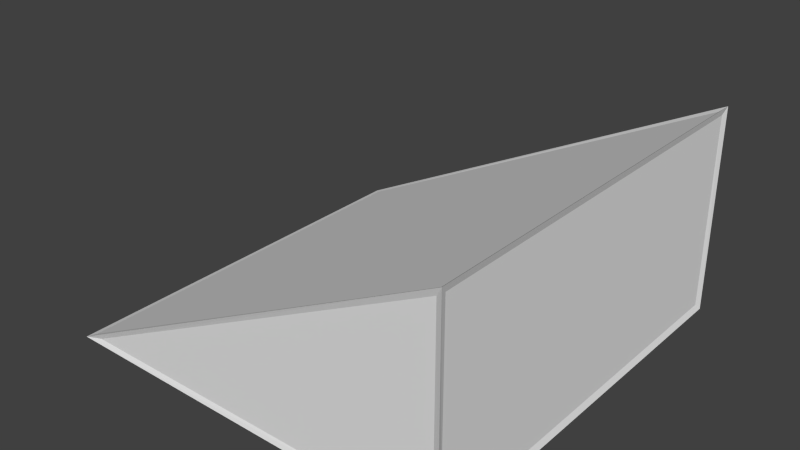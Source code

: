 # Source: halfSlant.blend  (saved by Blender 2.71.0; exported with 4.5.12 LTS)
import bpy
from mathutils import Matrix  # noqa: F401  (used for matrix-valued properties, if any)

bpy.ops.wm.read_factory_settings(use_empty=True)
scene = bpy.context.scene
scene.name = 'Scene'

# ---- collections
col_collection_1 = bpy.data.collections.new('Collection 1'); scene.collection.children.link(col_collection_1)

# ---- world
world_world = bpy.data.worlds.new('World'); scene.world = world_world
world_world.color = (0.05088, 0.05088, 0.05088)
world_world.use_sun_shadow = False
world_world.sun_shadow_jitter_overblur = 0.0
world_world.cycles.sampling_method = 'MANUAL'
world_world.cycles.sample_map_resolution = 256

# ---- meshes
me_cube_001 = bpy.data.meshes.new('Cube.001')
me_cube_001.from_pydata([(-0.5, -0.5, -0.5), (-0.5, 0.5, -0.5), (0.5, 0.5, -0.5), (0.5, -0.5, -0.5), (0.5, 0.5, 0.0), (0.5, -0.5, 0.0)], [], [(5, 4, 1, 0), (4, 5, 3, 2), (0, 1, 2, 3), (5, 0, 3), (1, 4, 2)])
_uv = me_cube_001.uv_layers.new(name='UVMap')
_uv.uv.foreach_set('vector', [1.0, 0.0, 1.0, 1.0, 0.0, 1.0, 0.0, 0.0, 1.0, 0.5, 0.0, 0.5, 0.0, 0.0, 1.0, 0.0, 0.0, 0.0, 0.0, 1.0, 1.0, 1.0, 1.0, 0.0, 1.0, 0.5, 0.0, 0.0, 1.0, 0.0, 0.0, 0.0, 1.0, 0.5, 1.0, 0.0])
me_cube_001.use_remesh_preserve_volume = False
me_cube_001.use_remesh_preserve_attributes = False
me_cube_001.use_mirror_vertex_groups = False
me_cube_001.update()
me_cube_000 = bpy.data.meshes.new('Cube.000')
me_cube_000.from_pydata([(-0.4918, -0.4946, -0.4981), (-0.5082, -0.5054, -0.5019), (-0.4918, 0.4946, -0.4981), (-0.5082, 0.5054, -0.5019), (0.4942, 0.4942, -0.4942), (0.5058, 0.5058, -0.5058), (0.4942, -0.4942, -0.4942), (0.5058, -0.5058, -0.5058), (0.4956, 0.4944, -0.007066), (0.5044, 0.5056, 0.007066), (0.4956, -0.4944, -0.007066), (0.5044, -0.5056, 0.007066), (0.4911, -0.49, -0.004472), (0.4911, 0.49, -0.004472), (-0.4911, 0.49, -0.4955), (-0.4911, -0.49, -0.4955), (0.5, 0.49, -0.01), (0.5, -0.49, -0.01), (0.5, -0.49, -0.49), (0.5, 0.49, -0.49), (-0.49, -0.49, -0.5), (-0.49, 0.49, -0.5), (0.49, 0.49, -0.5), (0.49, -0.49, -0.5), (0.49, -0.5, -0.01618), (-0.4576, -0.5, -0.49), (0.49, -0.5, -0.49), (-0.4576, 0.5, -0.49), (0.49, 0.5, -0.01618), (0.49, 0.5, -0.49)], [], [(12, 13, 8, 10), (13, 12, 11, 9), (13, 14, 2, 8), (14, 13, 9, 3), (14, 15, 0, 2), (15, 14, 3, 1), (15, 12, 10, 0), (12, 15, 1, 11), (16, 17, 10, 8), (17, 16, 9, 11), (17, 18, 6, 10), (18, 17, 11, 7), (18, 19, 4, 6), (19, 18, 7, 5), (19, 16, 8, 4), (16, 19, 5, 9), (20, 21, 2, 0), (21, 20, 1, 3), (21, 22, 4, 2), (22, 21, 3, 5), (22, 23, 6, 4), (23, 22, 5, 7), (23, 20, 0, 6), (20, 23, 7, 1), (24, 25, 0, 10), (25, 24, 11, 1), (25, 26, 6, 0), (26, 25, 1, 7), (26, 24, 10, 6), (24, 26, 7, 11), (27, 28, 8, 2), (28, 27, 3, 9), (28, 29, 4, 8), (29, 28, 9, 5), (29, 27, 2, 4), (27, 29, 5, 3)])
_uv = me_cube_000.uv_layers.new(name='UVMap')
_uv.uv.foreach_set('vector', [1.0, 0.0, 1.0, 1.0, 1.0, 1.0, 1.0, 0.0, 1.0, 1.0, 1.0, 0.0, 1.0, 0.0, 1.0, 1.0, 1.0, 1.0, 0.0, 1.0, 0.0, 1.0, 1.0, 1.0, 0.0, 1.0, 1.0, 1.0, 1.0, 1.0, 0.0, 1.0, 0.0, 1.0, 0.0, 0.0, 0.0, 0.0, 0.0, 1.0, 0.0, 0.0, 0.0, 1.0, 0.0, 1.0, 0.0, 0.0, 0.0, 0.0, 1.0, 0.0, 1.0, 0.0, 0.0, 0.0, 1.0, 0.0, 0.0, 0.0, 0.0, 0.0, 1.0, 0.0, 1.0, 0.5, 0.0, 0.5, 0.0, 0.5, 1.0, 0.5, 0.0, 0.5, 1.0, 0.5, 1.0, 0.5, 0.0, 0.5, 0.0, 0.5, 0.0, 0.0, 0.0, 0.0, 0.0, 0.5, 0.0, 0.0, 0.0, 0.5, 0.0, 0.5, 0.0, 0.0, 0.0, 0.0, 1.0, 0.0, 1.0, 0.0, 0.0, 0.0, 1.0, 0.0, 0.0, 0.0, 0.0, 0.0, 1.0, 0.0, 1.0, 0.0, 1.0, 0.5, 1.0, 0.5, 1.0, 0.0, 1.0, 0.5, 1.0, 0.0, 1.0, 0.0, 1.0, 0.5, 0.0, 0.0, 0.0, 1.0, 0.0, 1.0, 0.0, 0.0, 0.0, 1.0, 0.0, 0.0, 0.0, 0.0, 0.0, 1.0, 0.0, 1.0, 1.0, 1.0, 1.0, 1.0, 0.0, 1.0, 1.0, 1.0, 0.0, 1.0, 0.0, 1.0, 1.0, 1.0, 1.0, 1.0, 1.0, 0.0, 1.0, 0.0, 1.0, 1.0, 1.0, 0.0, 1.0, 1.0, 1.0, 1.0, 1.0, 0.0, 1.0, 0.0, 0.0, 0.0, 0.0, 0.0, 1.0, 0.0, 0.0, 0.0, 1.0, 0.0, 1.0, 0.0, 0.0, 0.0, 1.0, 0.5, 0.0, 0.0, 0.0, 0.0, 1.0, 0.5, 0.0, 0.0, 1.0, 0.5, 1.0, 0.5, 0.0, 0.0, 0.0, 0.0, 1.0, 0.0, 1.0, 0.0, 0.0, 0.0, 1.0, 0.0, 0.0, 0.0, 0.0, 0.0, 1.0, 0.0, 1.0, 0.0, 1.0, 0.5, 1.0, 0.5, 1.0, 0.0, 1.0, 0.5, 1.0, 0.0, 1.0, 0.0, 1.0, 0.5, 0.0, 0.0, 1.0, 0.5, 1.0, 0.5, 0.0, 0.0, 1.0, 0.5, 0.0, 0.0, 0.0, 0.0, 1.0, 0.5, 1.0, 0.5, 1.0, 0.0, 1.0, 0.0, 1.0, 0.5, 1.0, 0.0, 1.0, 0.5, 1.0, 0.5, 1.0, 0.0, 1.0, 0.0, 0.0, 0.0, 0.0, 0.0, 1.0, 0.0, 0.0, 0.0, 1.0, 0.0, 1.0, 0.0, 0.0, 0.0])
me_cube_000.use_remesh_preserve_volume = False
me_cube_000.use_remesh_preserve_attributes = False
me_cube_000.use_mirror_vertex_groups = False
me_cube_000.update()

# ---- objects
ob_shape = bpy.data.objects.new('Shape', me_cube_001)
ob_wireframe = bpy.data.objects.new('WireFrame', me_cube_000)

# ---- transforms, parenting, visibility, modifiers, constraints
ob_shape.location = (0.0, 0.0, 0.0)
ob_shape.lineart.crease_threshold = 0.0
ob_wireframe.location = (0.0, 0.0, 0.0)
ob_wireframe.lineart.crease_threshold = 0.0

# ---- collection membership
col_collection_1.objects.link(ob_shape)
col_collection_1.objects.link(ob_wireframe)

# ---- scene / render settings (as saved in the file)
scene.frame_start = 1; scene.frame_end = 250; scene.frame_set(1)
scene.render.engine = 'BLENDER_EEVEE_NEXT'
scene.render.resolution_percentage = 50
scene.render.dither_intensity = 0.0
scene.cycles.use_denoising = False
scene.cycles.samples = 10
scene.cycles.sampling_pattern = 'TABULATED_SOBOL'
scene.cycles.light_sampling_threshold = 0.0
scene.cycles.use_adaptive_sampling = False
scene.cycles.use_light_tree = False
scene.cycles.blur_glossy = 0.0
scene.cycles.volume_bounces = 1
scene.cycles.pixel_filter_type = 'GAUSSIAN'
scene.cycles.sample_clamp_indirect = 0.0
scene.view_settings.view_transform = 'Standard'
bpy.context.view_layer.update()

# ---- added for rendering (the .blend has no active camera and no usable light): camera, sun
cam_auto = bpy.data.cameras.new('AutoCamera')
cam_auto.lens = 50.0
cam_auto.sensor_width = 36.0
cam_auto.clip_end = 1000.0
ob_auto_camera = bpy.data.objects.new('AutoCamera', cam_auto)
scene.collection.objects.link(ob_auto_camera)
ob_auto_camera.location = (1.40634, -1.68905, 0.87668)
ob_auto_camera.rotation_euler = (1.09748, -7.21219e-08, 0.694738)
scene.camera = ob_auto_camera
light_auto_sun = bpy.data.lights.new('AutoSun', 'SUN')
light_auto_sun.energy = 3.0
light_auto_sun.angle = 0.0523599
ob_auto_sun = bpy.data.objects.new('AutoSun', light_auto_sun)
scene.collection.objects.link(ob_auto_sun)
ob_auto_sun.rotation_euler = (0.872665, 0.174533, 0.523599)
bpy.context.view_layer.update()

